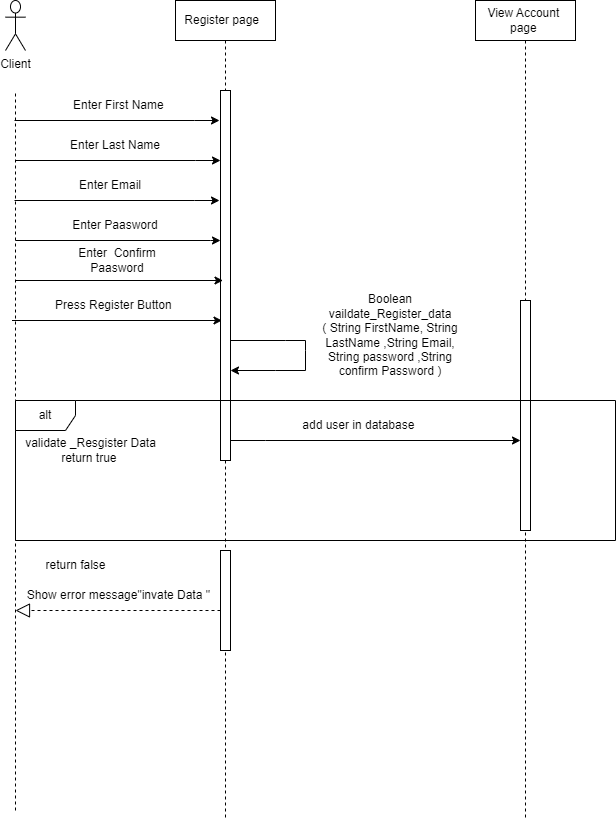

The diagram above was exported from draw.io. Its source (the exported page's mxGraphModel, read from the mxfile embedded in the PNG):
<mxGraphModel dx="926" dy="476" grid="1" gridSize="10" guides="1" tooltips="1" connect="1" arrows="1" fold="1" page="1" pageScale="1" pageWidth="850" pageHeight="1100" math="0" shadow="0">
  <root>
    <mxCell id="0" />
    <mxCell id="1" parent="0" />
    <mxCell id="aM9ryv3xv72pqoxQDRHE-1" value="Register page&amp;nbsp;&amp;nbsp;" style="shape=umlLifeline;perimeter=lifelinePerimeter;whiteSpace=wrap;html=1;container=0;dropTarget=0;collapsible=0;recursiveResize=0;outlineConnect=0;portConstraint=eastwest;newEdgeStyle={&quot;edgeStyle&quot;:&quot;elbowEdgeStyle&quot;,&quot;elbow&quot;:&quot;vertical&quot;,&quot;curved&quot;:0,&quot;rounded&quot;:0};" parent="1" vertex="1">
      <mxGeometry x="200" y="20" width="100" height="820" as="geometry" />
    </mxCell>
    <mxCell id="aM9ryv3xv72pqoxQDRHE-2" value="" style="html=1;points=[];perimeter=orthogonalPerimeter;outlineConnect=0;targetShapes=umlLifeline;portConstraint=eastwest;newEdgeStyle={&quot;edgeStyle&quot;:&quot;elbowEdgeStyle&quot;,&quot;elbow&quot;:&quot;vertical&quot;,&quot;curved&quot;:0,&quot;rounded&quot;:0};" parent="aM9ryv3xv72pqoxQDRHE-1" vertex="1">
      <mxGeometry x="45" y="90" width="10" height="370" as="geometry" />
    </mxCell>
    <mxCell id="pUtDftpnpDQNEVpJlHl2-19" value="" style="endArrow=classic;html=1;rounded=0;" edge="1" parent="aM9ryv3xv72pqoxQDRHE-1" source="aM9ryv3xv72pqoxQDRHE-2" target="aM9ryv3xv72pqoxQDRHE-2">
      <mxGeometry width="50" height="50" relative="1" as="geometry">
        <mxPoint x="220" y="310" as="sourcePoint" />
        <mxPoint x="60" y="370" as="targetPoint" />
        <Array as="points">
          <mxPoint x="110" y="340" />
          <mxPoint x="130" y="340" />
          <mxPoint x="130" y="350" />
          <mxPoint x="130" y="370" />
          <mxPoint x="100" y="370" />
        </Array>
      </mxGeometry>
    </mxCell>
    <mxCell id="pUtDftpnpDQNEVpJlHl2-25" value="" style="html=1;points=[];perimeter=orthogonalPerimeter;outlineConnect=0;targetShapes=umlLifeline;portConstraint=eastwest;newEdgeStyle={&quot;edgeStyle&quot;:&quot;elbowEdgeStyle&quot;,&quot;elbow&quot;:&quot;vertical&quot;,&quot;curved&quot;:0,&quot;rounded&quot;:0};" vertex="1" parent="aM9ryv3xv72pqoxQDRHE-1">
      <mxGeometry x="45" y="550" width="10" height="100" as="geometry" />
    </mxCell>
    <mxCell id="aM9ryv3xv72pqoxQDRHE-5" value="View Account&amp;nbsp;&lt;br&gt;page&amp;nbsp;" style="shape=umlLifeline;perimeter=lifelinePerimeter;whiteSpace=wrap;html=1;container=0;dropTarget=0;collapsible=0;recursiveResize=0;outlineConnect=0;portConstraint=eastwest;newEdgeStyle={&quot;edgeStyle&quot;:&quot;elbowEdgeStyle&quot;,&quot;elbow&quot;:&quot;vertical&quot;,&quot;curved&quot;:0,&quot;rounded&quot;:0};" parent="1" vertex="1">
      <mxGeometry x="500" y="20" width="100" height="820" as="geometry" />
    </mxCell>
    <mxCell id="aM9ryv3xv72pqoxQDRHE-6" value="" style="html=1;points=[];perimeter=orthogonalPerimeter;outlineConnect=0;targetShapes=umlLifeline;portConstraint=eastwest;newEdgeStyle={&quot;edgeStyle&quot;:&quot;elbowEdgeStyle&quot;,&quot;elbow&quot;:&quot;vertical&quot;,&quot;curved&quot;:0,&quot;rounded&quot;:0};" parent="aM9ryv3xv72pqoxQDRHE-5" vertex="1">
      <mxGeometry x="45" y="300" width="10" height="230" as="geometry" />
    </mxCell>
    <mxCell id="ojYorSt0YzlDMu4GJHzd-3" value="" style="endArrow=none;dashed=1;html=1;rounded=0;" parent="1" edge="1">
      <mxGeometry width="50" height="50" relative="1" as="geometry">
        <mxPoint x="40" y="830" as="sourcePoint" />
        <mxPoint x="40" y="110" as="targetPoint" />
        <Array as="points" />
      </mxGeometry>
    </mxCell>
    <mxCell id="ojYorSt0YzlDMu4GJHzd-14" value="Client&lt;br&gt;" style="shape=umlActor;verticalLabelPosition=bottom;verticalAlign=top;html=1;outlineConnect=0;" parent="1" vertex="1">
      <mxGeometry x="30" y="20" width="20" height="50" as="geometry" />
    </mxCell>
    <mxCell id="pUtDftpnpDQNEVpJlHl2-3" value="Enter First Name&amp;nbsp;" style="text;html=1;strokeColor=none;fillColor=none;align=center;verticalAlign=middle;whiteSpace=wrap;rounded=0;" vertex="1" parent="1">
      <mxGeometry x="80" y="110" width="130" height="30" as="geometry" />
    </mxCell>
    <mxCell id="pUtDftpnpDQNEVpJlHl2-5" value="" style="endArrow=classic;html=1;rounded=0;" edge="1" parent="1" target="aM9ryv3xv72pqoxQDRHE-2">
      <mxGeometry width="50" height="50" relative="1" as="geometry">
        <mxPoint x="40" y="180" as="sourcePoint" />
        <mxPoint x="270" y="150" as="targetPoint" />
        <Array as="points">
          <mxPoint x="220" y="180" />
        </Array>
      </mxGeometry>
    </mxCell>
    <mxCell id="pUtDftpnpDQNEVpJlHl2-6" value="Enter Last Name" style="text;html=1;strokeColor=none;fillColor=none;align=center;verticalAlign=middle;whiteSpace=wrap;rounded=0;" vertex="1" parent="1">
      <mxGeometry x="80" y="150" width="120" height="30" as="geometry" />
    </mxCell>
    <mxCell id="pUtDftpnpDQNEVpJlHl2-8" value="Enter Email" style="text;html=1;strokeColor=none;fillColor=none;align=center;verticalAlign=middle;whiteSpace=wrap;rounded=0;" vertex="1" parent="1">
      <mxGeometry x="60" y="190" width="150" height="30" as="geometry" />
    </mxCell>
    <mxCell id="pUtDftpnpDQNEVpJlHl2-9" value="Enter Paasword" style="text;html=1;strokeColor=none;fillColor=none;align=center;verticalAlign=middle;whiteSpace=wrap;rounded=0;" vertex="1" parent="1">
      <mxGeometry x="65" y="230" width="150" height="30" as="geometry" />
    </mxCell>
    <mxCell id="pUtDftpnpDQNEVpJlHl2-10" value="" style="endArrow=classic;html=1;rounded=0;" edge="1" parent="1">
      <mxGeometry width="50" height="50" relative="1" as="geometry">
        <mxPoint x="40" y="260" as="sourcePoint" />
        <mxPoint x="245" y="260" as="targetPoint" />
        <Array as="points">
          <mxPoint x="235" y="260" />
        </Array>
      </mxGeometry>
    </mxCell>
    <mxCell id="pUtDftpnpDQNEVpJlHl2-11" value="Enter&amp;nbsp; Confirm&lt;br&gt;Paasword" style="text;html=1;strokeColor=none;fillColor=none;align=center;verticalAlign=middle;whiteSpace=wrap;rounded=0;" vertex="1" parent="1">
      <mxGeometry x="66.5" y="260" width="150" height="40" as="geometry" />
    </mxCell>
    <mxCell id="pUtDftpnpDQNEVpJlHl2-12" value="" style="endArrow=classic;html=1;rounded=0;" edge="1" parent="1">
      <mxGeometry width="50" height="50" relative="1" as="geometry">
        <mxPoint x="40" y="300" as="sourcePoint" />
        <mxPoint x="247.5" y="300" as="targetPoint" />
        <Array as="points">
          <mxPoint x="237.5" y="300" />
        </Array>
      </mxGeometry>
    </mxCell>
    <mxCell id="pUtDftpnpDQNEVpJlHl2-13" value="Press Register Button&amp;nbsp;" style="text;html=1;strokeColor=none;fillColor=none;align=center;verticalAlign=middle;whiteSpace=wrap;rounded=0;" vertex="1" parent="1">
      <mxGeometry x="65" y="310" width="150" height="30" as="geometry" />
    </mxCell>
    <mxCell id="pUtDftpnpDQNEVpJlHl2-14" value="" style="endArrow=classic;html=1;rounded=0;" edge="1" parent="1">
      <mxGeometry width="50" height="50" relative="1" as="geometry">
        <mxPoint x="36.5" y="340" as="sourcePoint" />
        <mxPoint x="246.5" y="340" as="targetPoint" />
        <Array as="points">
          <mxPoint x="236.5" y="340" />
        </Array>
      </mxGeometry>
    </mxCell>
    <mxCell id="pUtDftpnpDQNEVpJlHl2-16" value="" style="endArrow=classic;html=1;rounded=0;" edge="1" parent="1">
      <mxGeometry width="50" height="50" relative="1" as="geometry">
        <mxPoint x="39" y="220" as="sourcePoint" />
        <mxPoint x="244" y="220" as="targetPoint" />
        <Array as="points">
          <mxPoint x="219" y="220" />
        </Array>
      </mxGeometry>
    </mxCell>
    <mxCell id="pUtDftpnpDQNEVpJlHl2-18" value="" style="endArrow=classic;html=1;rounded=0;" edge="1" parent="1">
      <mxGeometry width="50" height="50" relative="1" as="geometry">
        <mxPoint x="39" y="140" as="sourcePoint" />
        <mxPoint x="244" y="140" as="targetPoint" />
        <Array as="points">
          <mxPoint x="219" y="140" />
        </Array>
      </mxGeometry>
    </mxCell>
    <mxCell id="pUtDftpnpDQNEVpJlHl2-22" value="Boolean vaildate_Register_data&lt;br style=&quot;border-color: var(--border-color);&quot;&gt;( String FirstName, String LastName ,String Email, String password ,String confirm Password )" style="text;html=1;strokeColor=none;fillColor=none;align=center;verticalAlign=middle;whiteSpace=wrap;rounded=0;" vertex="1" parent="1">
      <mxGeometry x="340" y="310" width="150" height="90" as="geometry" />
    </mxCell>
    <mxCell id="pUtDftpnpDQNEVpJlHl2-23" value="alt" style="shape=umlFrame;whiteSpace=wrap;html=1;pointerEvents=0;" vertex="1" parent="1">
      <mxGeometry x="40" y="420" width="600" height="140" as="geometry" />
    </mxCell>
    <mxCell id="pUtDftpnpDQNEVpJlHl2-31" value="" style="endArrow=block;dashed=1;endFill=0;endSize=12;html=1;rounded=0;" edge="1" parent="1" source="pUtDftpnpDQNEVpJlHl2-25">
      <mxGeometry width="160" relative="1" as="geometry">
        <mxPoint x="240" y="650" as="sourcePoint" />
        <mxPoint x="40" y="630" as="targetPoint" />
      </mxGeometry>
    </mxCell>
    <mxCell id="pUtDftpnpDQNEVpJlHl2-32" value="Show error message&quot;invate Data &quot;&amp;nbsp;" style="text;html=1;strokeColor=none;fillColor=none;align=center;verticalAlign=middle;whiteSpace=wrap;rounded=0;" vertex="1" parent="1">
      <mxGeometry x="50" y="600" width="190" height="30" as="geometry" />
    </mxCell>
    <mxCell id="pUtDftpnpDQNEVpJlHl2-36" value="validate _Resgister Data &lt;br&gt;return true&amp;nbsp;" style="text;html=1;align=center;verticalAlign=middle;resizable=0;points=[];autosize=1;strokeColor=none;fillColor=none;" vertex="1" parent="1">
      <mxGeometry x="40" y="450" width="150" height="40" as="geometry" />
    </mxCell>
    <mxCell id="pUtDftpnpDQNEVpJlHl2-39" value="" style="endArrow=classic;html=1;rounded=0;" edge="1" parent="1" source="aM9ryv3xv72pqoxQDRHE-2" target="aM9ryv3xv72pqoxQDRHE-6">
      <mxGeometry width="50" height="50" relative="1" as="geometry">
        <mxPoint x="250" y="410" as="sourcePoint" />
        <mxPoint x="300" y="360" as="targetPoint" />
        <Array as="points">
          <mxPoint x="290" y="460" />
        </Array>
      </mxGeometry>
    </mxCell>
    <mxCell id="pUtDftpnpDQNEVpJlHl2-40" value="add user in database&amp;nbsp;" style="text;html=1;strokeColor=none;fillColor=none;align=center;verticalAlign=middle;whiteSpace=wrap;rounded=0;" vertex="1" parent="1">
      <mxGeometry x="310" y="430" width="150" height="30" as="geometry" />
    </mxCell>
    <mxCell id="pUtDftpnpDQNEVpJlHl2-41" value="return false&amp;nbsp; &amp;nbsp;" style="text;html=1;align=center;verticalAlign=middle;resizable=0;points=[];autosize=1;strokeColor=none;fillColor=none;" vertex="1" parent="1">
      <mxGeometry x="50" y="570" width="90" height="30" as="geometry" />
    </mxCell>
  </root>
</mxGraphModel>